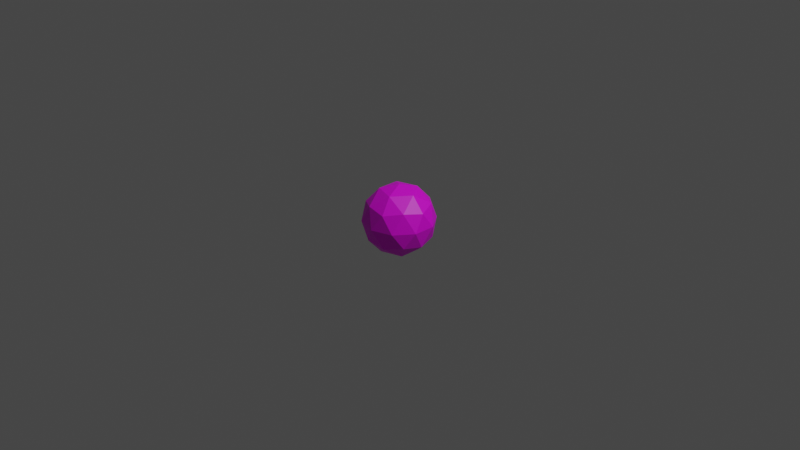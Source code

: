 # Source: boxsphere.blend  (saved by Blender 2.83.19; exported with 4.5.12 LTS)
import bpy
from mathutils import Matrix  # noqa: F401  (used for matrix-valued properties, if any)

bpy.ops.wm.read_factory_settings(use_empty=True)
scene = bpy.context.scene
scene.name = 'Scene'

# ---- collections
col_collection = bpy.data.collections.new('Collection'); scene.collection.children.link(col_collection)

# ---- images (referenced by path relative to the original .blend; pixels are not part of the script)
import os
ASSET_DIR = os.environ.get("B2B_ASSET_DIR", "")  # directory of the original .blend (textures are referenced by path, not embedded)
HERE = os.path.dirname(os.path.abspath(__file__))  # packed textures are extracted next to this script under _unpacked/

def load_image(name, relpath, width, height, colorspace="sRGB"):
    """Load a texture the original file referenced (path relative to the .blend, or extracted next to this script)."""
    p = next((c for c in (os.path.join(HERE, relpath), os.path.join(ASSET_DIR, relpath)) if relpath and os.path.exists(c)), "")
    if p:
        img = bpy.data.images.load(p, check_existing=True)
        img.name = name
    else:  # same state as the original file: an image datablock whose file is absent (Cycles renders it pink)
        img = bpy.data.images.new(name, width, height)
        img.source = "FILE"
        img.filepath = "//" + (relpath or name)
    img.colorspace_settings.name = colorspace
    return img
img_container_png = load_image('container.png', 'container.png', 1024, 1024, 'sRGB')

# ---- materials (node trees are filled in below, after node groups)
mat_box = bpy.data.materials.new('box')
mat_box.use_transparent_shadow = False

# ---- material node trees
mat_box.use_nodes = True; mat_box.node_tree.nodes.clear()
_N = mat_box.node_tree.nodes; _L = mat_box.node_tree.links
n0 = _N.new('ShaderNodeBsdfPrincipled'); n0.name = 'Principled BSDF'; n0.location = (10, 300)
n0.distribution = 'GGX'
n0.subsurface_method = 'BURLEY'
n0.inputs[3].default_value = 1.45
n0.inputs[27].default_value = (0.0, 0.0, 0.0, 1.0)
n0.inputs[28].default_value = 1.0
n1 = _N.new('ShaderNodeOutputMaterial'); n1.name = 'Material Output'; n1.location = (300, 300)
n2 = _N.new('ShaderNodeTexImage'); n2.name = 'Image Texture'; n2.location = (-280, 280)
n2.image = img_container_png
_L.new(n0.outputs[0], n1.inputs[0])
_L.new(n2.outputs[0], n0.inputs[0])
n1.is_active_output = True

# ---- world
world_world = bpy.data.worlds.new('World'); scene.world = world_world
world_world.use_nodes = True; world_world.node_tree.nodes.clear()
_N = world_world.node_tree.nodes; _L = world_world.node_tree.links
n0 = _N.new('ShaderNodeOutputWorld'); n0.name = 'World Output'; n0.location = (300, 300)
n1 = _N.new('ShaderNodeBackground'); n1.name = 'Background'; n1.location = (10, 300)
n1.inputs[0].default_value = (0.05088, 0.05088, 0.05088, 1.0)
_L.new(n1.outputs[0], n0.inputs[0])
n0.is_active_output = True
world_world.color = (0.05088, 0.05088, 0.05088)
world_world.use_sun_shadow = False
world_world.sun_shadow_jitter_overblur = 0.0

# ---- cameras
cam_camera = bpy.data.cameras.new('Camera')
cam_camera.clip_end = 100.0
cam_camera.ortho_scale = 7.314

# ---- lights
light_light = bpy.data.lights.new('Light', 'POINT')
light_light.transmission_factor = 0.0
light_light.energy = 1000.0
light_light.shadow_soft_size = 0.1
light_light.shadow_maximum_resolution = 0.006
light_light.use_absolute_resolution = True

# ---- meshes
me_icosphere = bpy.data.meshes.new('Icosphere')
me_icosphere.from_pydata([(0.0, 0.0, -1.0), (0.7236, -0.5257, -0.4472), (-0.2764, -0.8506, -0.4472), (-0.8944, 0.0, -0.4472), (-0.2764, 0.8506, -0.4472), (0.7236, 0.5257, -0.4472), (0.2764, -0.8506, 0.4472), (-0.7236, -0.5257, 0.4472), (-0.7236, 0.5257, 0.4472), (0.2764, 0.8506, 0.4472), (0.8944, 0.0, 0.4472), (0.0, 0.0, 1.0), (-0.1625, -0.5, -0.8507), (0.4253, -0.309, -0.8507), (0.2629, -0.809, -0.5257), (0.8506, 0.0, -0.5257), (0.4253, 0.309, -0.8507), (-0.5257, 0.0, -0.8507), (-0.6882, -0.5, -0.5257), (-0.1625, 0.5, -0.8507), (-0.6882, 0.5, -0.5257), (0.2629, 0.809, -0.5257), (0.9511, -0.309, 0.0), (0.9511, 0.309, 0.0), (0.0, -1.0, 0.0), (0.5878, -0.809, 0.0), (-0.9511, -0.309, 0.0), (-0.5878, -0.809, 0.0), (-0.5878, 0.809, 0.0), (-0.9511, 0.309, 0.0), (0.5878, 0.809, 0.0), (0.0, 1.0, 0.0), (0.6882, -0.5, 0.5257), (-0.2629, -0.809, 0.5257), (-0.8506, 0.0, 0.5257), (-0.2629, 0.809, 0.5257), (0.6882, 0.5, 0.5257), (0.1625, -0.5, 0.8507), (0.5257, 0.0, 0.8507), (-0.4253, -0.309, 0.8507), (-0.4253, 0.309, 0.8507), (0.1625, 0.5, 0.8507)], [], [(0, 13, 12), (1, 13, 15), (0, 12, 17), (0, 17, 19), (0, 19, 16), (1, 15, 22), (2, 14, 24), (3, 18, 26), (4, 20, 28), (5, 21, 30), (1, 22, 25), (2, 24, 27), (3, 26, 29), (4, 28, 31), (5, 30, 23), (6, 32, 37), (7, 33, 39), (8, 34, 40), (9, 35, 41), (10, 36, 38), (38, 41, 11), (38, 36, 41), (36, 9, 41), (41, 40, 11), (41, 35, 40), (35, 8, 40), (40, 39, 11), (40, 34, 39), (34, 7, 39), (39, 37, 11), (39, 33, 37), (33, 6, 37), (37, 38, 11), (37, 32, 38), (32, 10, 38), (23, 36, 10), (23, 30, 36), (30, 9, 36), (31, 35, 9), (31, 28, 35), (28, 8, 35), (29, 34, 8), (29, 26, 34), (26, 7, 34), (27, 33, 7), (27, 24, 33), (24, 6, 33), (25, 32, 6), (25, 22, 32), (22, 10, 32), (30, 31, 9), (30, 21, 31), (21, 4, 31), (28, 29, 8), (28, 20, 29), (20, 3, 29), (26, 27, 7), (26, 18, 27), (18, 2, 27), (24, 25, 6), (24, 14, 25), (14, 1, 25), (22, 23, 10), (22, 15, 23), (15, 5, 23), (16, 21, 5), (16, 19, 21), (19, 4, 21), (19, 20, 4), (19, 17, 20), (17, 3, 20), (17, 18, 3), (17, 12, 18), (12, 2, 18), (15, 16, 5), (15, 13, 16), (13, 0, 16), (12, 14, 2), (12, 13, 14), (13, 1, 14)])
_uv = me_icosphere.uv_layers.new(name='UVMap')
_uv.uv.foreach_set('vector', [0.6837, 0.0998, 0.6575, 0.1453, 0.71, 0.1453, 0.6312, 0.1907, 0.605, 0.1453, 0.5787, 0.1907, 0.2638, 0.0998, 0.2375, 0.1453, 0.29, 0.1453, 0.3688, 0.0998, 0.3425, 0.1453, 0.395, 0.1453, 0.4738, 0.0998, 0.4475, 0.1453, 0.5, 0.1453, 0.6312, 0.1907, 0.5787, 0.1907, 0.605, 0.2362, 0.7362, 0.1907, 0.6837, 0.1907, 0.71, 0.2362, 0.3163, 0.1907, 0.2638, 0.1907, 0.29, 0.2362, 0.4213, 0.1907, 0.3688, 0.1907, 0.395, 0.2362, 0.5262, 0.1907, 0.4738, 0.1907, 0.5, 0.2362, 0.6312, 0.1907, 0.605, 0.2362, 0.6575, 0.2362, 0.7362, 0.1907, 0.71, 0.2362, 0.7625, 0.2362, 0.3163, 0.1907, 0.29, 0.2362, 0.3425, 0.2362, 0.4213, 0.1907, 0.395, 0.2362, 0.4475, 0.2362, 0.5262, 0.1907, 0.5, 0.2362, 0.5525, 0.2362, 0.6837, 0.2817, 0.6312, 0.2817, 0.6575, 0.3271, 0.7887, 0.2817, 0.7362, 0.2817, 0.7625, 0.3271, 0.3688, 0.2817, 0.3163, 0.2817, 0.3425, 0.3271, 0.4738, 0.2817, 0.4213, 0.2817, 0.4475, 0.3271, 0.5787, 0.2817, 0.5262, 0.2817, 0.5525, 0.3271, 0.5525, 0.3271, 0.5, 0.3271, 0.5262, 0.3726, 0.5525, 0.3271, 0.5262, 0.2817, 0.5, 0.3271, 0.5262, 0.2817, 0.4738, 0.2817, 0.5, 0.3271, 0.4475, 0.3271, 0.395, 0.3271, 0.4213, 0.3726, 0.4475, 0.3271, 0.4213, 0.2817, 0.395, 0.3271, 0.4213, 0.2817, 0.3688, 0.2817, 0.395, 0.3271, 0.3425, 0.3271, 0.29, 0.3271, 0.3163, 0.3726, 0.3425, 0.3271, 0.3163, 0.2817, 0.29, 0.3271, 0.3163, 0.2817, 0.2638, 0.2817, 0.29, 0.3271, 0.7625, 0.3271, 0.71, 0.3271, 0.7362, 0.3726, 0.7625, 0.3271, 0.7362, 0.2817, 0.71, 0.3271, 0.7362, 0.2817, 0.6837, 0.2817, 0.71, 0.3271, 0.6575, 0.3271, 0.605, 0.3271, 0.6312, 0.3726, 0.6575, 0.3271, 0.6312, 0.2817, 0.605, 0.3271, 0.6312, 0.2817, 0.5787, 0.2817, 0.605, 0.3271, 0.5525, 0.2362, 0.5262, 0.2817, 0.5787, 0.2817, 0.5525, 0.2362, 0.5, 0.2362, 0.5262, 0.2817, 0.5, 0.2362, 0.4738, 0.2817, 0.5262, 0.2817, 0.4475, 0.2362, 0.4213, 0.2817, 0.4738, 0.2817, 0.4475, 0.2362, 0.395, 0.2362, 0.4213, 0.2817, 0.395, 0.2362, 0.3688, 0.2817, 0.4213, 0.2817, 0.3425, 0.2362, 0.3163, 0.2817, 0.3688, 0.2817, 0.3425, 0.2362, 0.29, 0.2362, 0.3163, 0.2817, 0.29, 0.2362, 0.2638, 0.2817, 0.3163, 0.2817, 0.7625, 0.2362, 0.7362, 0.2817, 0.7887, 0.2817, 0.7625, 0.2362, 0.71, 0.2362, 0.7362, 0.2817, 0.71, 0.2362, 0.6837, 0.2817, 0.7362, 0.2817, 0.6575, 0.2362, 0.6312, 0.2817, 0.6837, 0.2817, 0.6575, 0.2362, 0.605, 0.2362, 0.6312, 0.2817, 0.605, 0.2362, 0.5787, 0.2817, 0.6312, 0.2817, 0.5, 0.2362, 0.4475, 0.2362, 0.4738, 0.2817, 0.5, 0.2362, 0.4738, 0.1907, 0.4475, 0.2362, 0.4738, 0.1907, 0.4213, 0.1907, 0.4475, 0.2362, 0.395, 0.2362, 0.3425, 0.2362, 0.3688, 0.2817, 0.395, 0.2362, 0.3688, 0.1907, 0.3425, 0.2362, 0.3688, 0.1907, 0.3163, 0.1907, 0.3425, 0.2362, 0.29, 0.2362, 0.2375, 0.2362, 0.2638, 0.2817, 0.29, 0.2362, 0.2638, 0.1907, 0.2375, 0.2362, 0.2638, 0.1907, 0.2113, 0.1907, 0.2375, 0.2362, 0.71, 0.2362, 0.6575, 0.2362, 0.6837, 0.2817, 0.71, 0.2362, 0.6837, 0.1907, 0.6575, 0.2362, 0.6837, 0.1907, 0.6312, 0.1907, 0.6575, 0.2362, 0.605, 0.2362, 0.5525, 0.2362, 0.5787, 0.2817, 0.605, 0.2362, 0.5787, 0.1907, 0.5525, 0.2362, 0.5787, 0.1907, 0.5262, 0.1907, 0.5525, 0.2362, 0.5, 0.1453, 0.4738, 0.1907, 0.5262, 0.1907, 0.5, 0.1453, 0.4475, 0.1453, 0.4738, 0.1907, 0.4475, 0.1453, 0.4213, 0.1907, 0.4738, 0.1907, 0.395, 0.1453, 0.3688, 0.1907, 0.4213, 0.1907, 0.395, 0.1453, 0.3425, 0.1453, 0.3688, 0.1907, 0.3425, 0.1453, 0.3163, 0.1907, 0.3688, 0.1907, 0.29, 0.1453, 0.2638, 0.1907, 0.3163, 0.1907, 0.29, 0.1453, 0.2375, 0.1453, 0.2638, 0.1907, 0.2375, 0.1453, 0.2113, 0.1907, 0.2638, 0.1907, 0.5787, 0.1907, 0.5525, 0.1453, 0.5262, 0.1907, 0.5787, 0.1907, 0.605, 0.1453, 0.5525, 0.1453, 0.605, 0.1453, 0.5787, 0.0998, 0.5525, 0.1453, 0.71, 0.1453, 0.6837, 0.1907, 0.7362, 0.1907, 0.71, 0.1453, 0.6575, 0.1453, 0.6837, 0.1907, 0.6575, 0.1453, 0.6312, 0.1907, 0.6837, 0.1907])
me_icosphere.materials.append(mat_box)
me_icosphere.use_remesh_fix_poles = True
me_icosphere.use_remesh_preserve_attributes = False
me_icosphere.use_mirror_vertex_groups = False
me_icosphere.update()

# ---- objects
ob_light = bpy.data.objects.new('Light', light_light)
ob_camera = bpy.data.objects.new('Camera', cam_camera)
ob_icosphere = bpy.data.objects.new('Icosphere', me_icosphere)

# ---- transforms, parenting, visibility, modifiers, constraints
ob_light.location = (4.076, 1.005, 5.904)
ob_light.rotation_euler = (0.6503, 0.05522, 1.866)
ob_light.lock_rotations_4d = False
ob_light.empty_display_type = 'ARROWS'
ob_light.color = (0.0, 0.0, 0.0, 0.0)
ob_light.lineart.crease_threshold = 0.0
ob_camera.location = (7.359, -6.926, 4.958)
ob_camera.rotation_euler = (1.109, 0.0, 0.8149)
ob_camera.lock_rotations_4d = False
ob_camera.empty_display_type = 'ARROWS'
ob_camera.color = (0.0, 0.0, 0.0, 0.0)
ob_camera.display_type = 'WIRE'
ob_camera.lineart.crease_threshold = 0.0
ob_icosphere.location = (0.0, 0.0, 0.0)
ob_icosphere.scale = (0.3846, 0.3846, 0.3846)
ob_icosphere.lineart.crease_threshold = 0.0

# ---- collection membership
col_collection.objects.link(ob_light)
col_collection.objects.link(ob_camera)
col_collection.objects.link(ob_icosphere)

# ---- scene / render settings (as saved in the file)
scene.camera = ob_camera
scene.frame_start = 1; scene.frame_end = 250; scene.frame_set(1)
scene.render.engine = 'BLENDER_EEVEE_NEXT'
scene.cycles.use_denoising = False
scene.cycles.samples = 128
scene.cycles.sampling_pattern = 'TABULATED_SOBOL'
scene.cycles.use_adaptive_sampling = False
scene.cycles.use_light_tree = False
scene.view_settings.view_transform = 'Filmic'
bpy.context.view_layer.update()
